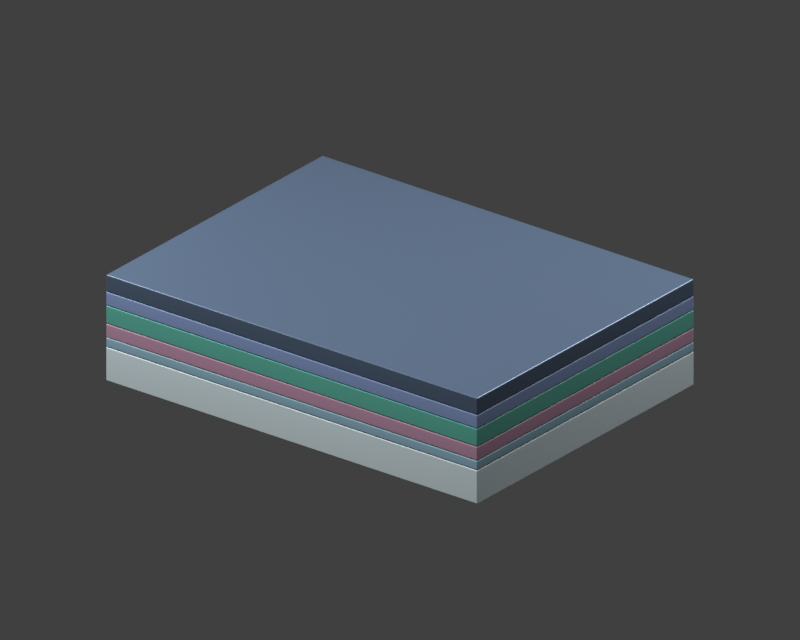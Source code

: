 # Source: device.blend  (saved by Blender 4.3.34; exported with 4.5.12 LTS)
import bpy
from mathutils import Matrix  # noqa: F401  (used for matrix-valued properties, if any)

bpy.ops.wm.read_factory_settings(use_empty=True)
scene = bpy.context.scene
scene.name = 'Scene'

# ---- collections
col_collection = bpy.data.collections.new('Collection'); scene.collection.children.link(col_collection)
col_assembled = bpy.data.collections.new('assembled'); scene.collection.children.link(col_assembled)
col_exploded = bpy.data.collections.new('exploded'); scene.collection.children.link(col_exploded)
col_exploded.hide_render = True

# ---- materials (node trees are filled in below, after node groups)
mat_glass = bpy.data.materials.new('Glass')
mat_glass.diffuse_color = (0.6654, 0.7758, 0.8148, 1.0)
mat_transparent_anode = bpy.data.materials.new('Transparent_anode')
mat_transparent_anode.diffuse_color = (0.2747, 0.4508, 0.5457, 1.0)
mat_hole_transport = bpy.data.materials.new('Hole_transport')
mat_hole_transport.diffuse_color = (0.4621, 0.2623, 0.3712, 1.0)
mat_emitter = bpy.data.materials.new('Emitter')
mat_emitter.diffuse_color = (0.09759, 0.3916, 0.3095, 1.0)
mat_electron_transport = bpy.data.materials.new('Electron_transport')
mat_electron_transport.diffuse_color = (0.2051, 0.2831, 0.491, 1.0)
mat_metal_cathode = bpy.data.materials.new('Metal_cathode')
mat_metal_cathode.diffuse_color = (0.09306, 0.1356, 0.2086, 1.0)

# ---- material node trees
mat_glass.use_nodes = True; mat_glass.node_tree.nodes.clear()
_N = mat_glass.node_tree.nodes; _L = mat_glass.node_tree.links
n0 = _N.new('ShaderNodeBsdfPrincipled'); n0.name = 'Principled BSDF'; n0.location = (10, 300)
n0.inputs[0].default_value = (0.6654, 0.7758, 0.8148, 1.0)
n0.inputs[2].default_value = 0.35
n1 = _N.new('ShaderNodeOutputMaterial'); n1.name = 'Material Output'; n1.location = (300, 300)
_L.new(n0.outputs[0], n1.inputs[0])
n1.is_active_output = True
mat_transparent_anode.use_nodes = True; mat_transparent_anode.node_tree.nodes.clear()
_N = mat_transparent_anode.node_tree.nodes; _L = mat_transparent_anode.node_tree.links
n0 = _N.new('ShaderNodeBsdfPrincipled'); n0.name = 'Principled BSDF'; n0.location = (10, 300)
n0.inputs[0].default_value = (0.2747, 0.4508, 0.5457, 1.0)
n0.inputs[2].default_value = 0.35
n1 = _N.new('ShaderNodeOutputMaterial'); n1.name = 'Material Output'; n1.location = (300, 300)
_L.new(n0.outputs[0], n1.inputs[0])
n1.is_active_output = True
mat_hole_transport.use_nodes = True; mat_hole_transport.node_tree.nodes.clear()
_N = mat_hole_transport.node_tree.nodes; _L = mat_hole_transport.node_tree.links
n0 = _N.new('ShaderNodeBsdfPrincipled'); n0.name = 'Principled BSDF'; n0.location = (10, 300)
n0.inputs[0].default_value = (0.4621, 0.2623, 0.3712, 1.0)
n0.inputs[2].default_value = 0.35
n1 = _N.new('ShaderNodeOutputMaterial'); n1.name = 'Material Output'; n1.location = (300, 300)
_L.new(n0.outputs[0], n1.inputs[0])
n1.is_active_output = True
mat_emitter.use_nodes = True; mat_emitter.node_tree.nodes.clear()
_N = mat_emitter.node_tree.nodes; _L = mat_emitter.node_tree.links
n0 = _N.new('ShaderNodeBsdfPrincipled'); n0.name = 'Principled BSDF'; n0.location = (10, 300)
n0.inputs[0].default_value = (0.09759, 0.3916, 0.3095, 1.0)
n0.inputs[2].default_value = 0.35
n1 = _N.new('ShaderNodeOutputMaterial'); n1.name = 'Material Output'; n1.location = (300, 300)
_L.new(n0.outputs[0], n1.inputs[0])
n1.is_active_output = True
mat_electron_transport.use_nodes = True; mat_electron_transport.node_tree.nodes.clear()
_N = mat_electron_transport.node_tree.nodes; _L = mat_electron_transport.node_tree.links
n0 = _N.new('ShaderNodeBsdfPrincipled'); n0.name = 'Principled BSDF'; n0.location = (10, 300)
n0.inputs[0].default_value = (0.2051, 0.2831, 0.491, 1.0)
n0.inputs[2].default_value = 0.35
n1 = _N.new('ShaderNodeOutputMaterial'); n1.name = 'Material Output'; n1.location = (300, 300)
_L.new(n0.outputs[0], n1.inputs[0])
n1.is_active_output = True
mat_metal_cathode.use_nodes = True; mat_metal_cathode.node_tree.nodes.clear()
_N = mat_metal_cathode.node_tree.nodes; _L = mat_metal_cathode.node_tree.links
n0 = _N.new('ShaderNodeBsdfPrincipled'); n0.name = 'Principled BSDF'; n0.location = (10, 300)
n0.inputs[0].default_value = (0.09306, 0.1356, 0.2086, 1.0)
n0.inputs[1].default_value = 0.35
n0.inputs[2].default_value = 0.35
n1 = _N.new('ShaderNodeOutputMaterial'); n1.name = 'Material Output'; n1.location = (300, 300)
_L.new(n0.outputs[0], n1.inputs[0])
n1.is_active_output = True

# ---- world
world_world = bpy.data.worlds.new('World'); scene.world = world_world
world_world.use_nodes = True; world_world.node_tree.nodes.clear()
_N = world_world.node_tree.nodes; _L = world_world.node_tree.links
n0 = _N.new('ShaderNodeOutputWorld'); n0.name = 'World Output'; n0.location = (300, 300)
n1 = _N.new('ShaderNodeBackground'); n1.name = 'Background'; n1.location = (10, 300)
n1.inputs[0].default_value = (0.05088, 0.05088, 0.05088, 1.0)
_L.new(n1.outputs[0], n0.inputs[0])
n0.is_active_output = True
world_world.color = (0.6, 0.6, 0.6)
world_world.sun_shadow_jitter_overblur = 0.0

# ---- cameras
cam_camera_001 = bpy.data.cameras.new('Camera.001')
cam_camera_001.type = 'ORTHO'
cam_camera_001.ortho_scale = 6.8

# ---- lights
light_area = bpy.data.lights.new('Area', 'AREA')
light_area.energy = 700.0
light_area.shape = 'DISK'
light_area.size = 5.0
light_area.size_y = 1.0
light_area_001 = bpy.data.lights.new('Area.001', 'AREA')
light_area_001.energy = 350.0
light_area_001.shape = 'DISK'
light_area_001.size = 4.0
light_area_001.size_y = 1.0
light_area_002 = bpy.data.lights.new('Area.002', 'AREA')
light_area_002.energy = 600.0
light_area_002.shape = 'DISK'
light_area_002.size = 4.0
light_area_002.size_y = 1.0

# ---- meshes
me_cube_001 = bpy.data.meshes.new('Cube.001')
me_cube_001.from_pydata([(-2.0, -1.5, -0.16), (-2.0, -1.5, 0.16), (-2.0, 1.5, -0.16), (-2.0, 1.5, 0.16), (2.0, -1.5, -0.16), (2.0, -1.5, 0.16), (2.0, 1.5, -0.16), (2.0, 1.5, 0.16)], [], [(0, 1, 3, 2), (2, 3, 7, 6), (6, 7, 5, 4), (4, 5, 1, 0), (2, 6, 4, 0), (7, 3, 1, 5)])
_uv = me_cube_001.uv_layers.new(name='UVMap')
_uv.uv.foreach_set('vector', [0.375, 0.0, 0.625, 0.0, 0.625, 0.25, 0.375, 0.25, 0.375, 0.25, 0.625, 0.25, 0.625, 0.5, 0.375, 0.5, 0.375, 0.5, 0.625, 0.5, 0.625, 0.75, 0.375, 0.75, 0.375, 0.75, 0.625, 0.75, 0.625, 1.0, 0.375, 1.0, 0.125, 0.5, 0.375, 0.5, 0.375, 0.75, 0.125, 0.75, 0.625, 0.5, 0.875, 0.5, 0.875, 0.75, 0.625, 0.75])
me_cube_001.materials.append(mat_glass)
me_cube_001.update()
me_cube_002 = bpy.data.meshes.new('Cube.002')
me_cube_002.from_pydata([(-2.0, -1.5, -0.045), (-2.0, -1.5, 0.045), (-2.0, 1.5, -0.045), (-2.0, 1.5, 0.045), (2.0, -1.5, -0.045), (2.0, -1.5, 0.045), (2.0, 1.5, -0.045), (2.0, 1.5, 0.045)], [], [(0, 1, 3, 2), (2, 3, 7, 6), (6, 7, 5, 4), (4, 5, 1, 0), (2, 6, 4, 0), (7, 3, 1, 5)])
_uv = me_cube_002.uv_layers.new(name='UVMap')
_uv.uv.foreach_set('vector', [0.375, 0.0, 0.625, 0.0, 0.625, 0.25, 0.375, 0.25, 0.375, 0.25, 0.625, 0.25, 0.625, 0.5, 0.375, 0.5, 0.375, 0.5, 0.625, 0.5, 0.625, 0.75, 0.375, 0.75, 0.375, 0.75, 0.625, 0.75, 0.625, 1.0, 0.375, 1.0, 0.125, 0.5, 0.375, 0.5, 0.375, 0.75, 0.125, 0.75, 0.625, 0.5, 0.875, 0.5, 0.875, 0.75, 0.625, 0.75])
me_cube_002.materials.append(mat_transparent_anode)
me_cube_002.update()
me_cube_003 = bpy.data.meshes.new('Cube.003')
me_cube_003.from_pydata([(-2.0, -1.5, -0.065), (-2.0, -1.5, 0.065), (-2.0, 1.5, -0.065), (-2.0, 1.5, 0.065), (2.0, -1.5, -0.065), (2.0, -1.5, 0.065), (2.0, 1.5, -0.065), (2.0, 1.5, 0.065)], [], [(0, 1, 3, 2), (2, 3, 7, 6), (6, 7, 5, 4), (4, 5, 1, 0), (2, 6, 4, 0), (7, 3, 1, 5)])
_uv = me_cube_003.uv_layers.new(name='UVMap')
_uv.uv.foreach_set('vector', [0.375, 0.0, 0.625, 0.0, 0.625, 0.25, 0.375, 0.25, 0.375, 0.25, 0.625, 0.25, 0.625, 0.5, 0.375, 0.5, 0.375, 0.5, 0.625, 0.5, 0.625, 0.75, 0.375, 0.75, 0.375, 0.75, 0.625, 0.75, 0.625, 1.0, 0.375, 1.0, 0.125, 0.5, 0.375, 0.5, 0.375, 0.75, 0.125, 0.75, 0.625, 0.5, 0.875, 0.5, 0.875, 0.75, 0.625, 0.75])
me_cube_003.materials.append(mat_hole_transport)
me_cube_003.update()
me_cube_004 = bpy.data.meshes.new('Cube.004')
me_cube_004.from_pydata([(-2.0, -1.5, -0.085), (-2.0, -1.5, 0.085), (-2.0, 1.5, -0.085), (-2.0, 1.5, 0.085), (2.0, -1.5, -0.085), (2.0, -1.5, 0.085), (2.0, 1.5, -0.085), (2.0, 1.5, 0.085)], [], [(0, 1, 3, 2), (2, 3, 7, 6), (6, 7, 5, 4), (4, 5, 1, 0), (2, 6, 4, 0), (7, 3, 1, 5)])
_uv = me_cube_004.uv_layers.new(name='UVMap')
_uv.uv.foreach_set('vector', [0.375, 0.0, 0.625, 0.0, 0.625, 0.25, 0.375, 0.25, 0.375, 0.25, 0.625, 0.25, 0.625, 0.5, 0.375, 0.5, 0.375, 0.5, 0.625, 0.5, 0.625, 0.75, 0.375, 0.75, 0.375, 0.75, 0.625, 0.75, 0.625, 1.0, 0.375, 1.0, 0.125, 0.5, 0.375, 0.5, 0.375, 0.75, 0.125, 0.75, 0.625, 0.5, 0.875, 0.5, 0.875, 0.75, 0.625, 0.75])
me_cube_004.materials.append(mat_emitter)
me_cube_004.update()
me_cube_005 = bpy.data.meshes.new('Cube.005')
me_cube_005.from_pydata([(-2.0, -1.5, -0.065), (-2.0, -1.5, 0.065), (-2.0, 1.5, -0.065), (-2.0, 1.5, 0.065), (2.0, -1.5, -0.065), (2.0, -1.5, 0.065), (2.0, 1.5, -0.065), (2.0, 1.5, 0.065)], [], [(0, 1, 3, 2), (2, 3, 7, 6), (6, 7, 5, 4), (4, 5, 1, 0), (2, 6, 4, 0), (7, 3, 1, 5)])
_uv = me_cube_005.uv_layers.new(name='UVMap')
_uv.uv.foreach_set('vector', [0.375, 0.0, 0.625, 0.0, 0.625, 0.25, 0.375, 0.25, 0.375, 0.25, 0.625, 0.25, 0.625, 0.5, 0.375, 0.5, 0.375, 0.5, 0.625, 0.5, 0.625, 0.75, 0.375, 0.75, 0.375, 0.75, 0.625, 0.75, 0.625, 1.0, 0.375, 1.0, 0.125, 0.5, 0.375, 0.5, 0.375, 0.75, 0.125, 0.75, 0.625, 0.5, 0.875, 0.5, 0.875, 0.75, 0.625, 0.75])
me_cube_005.materials.append(mat_electron_transport)
me_cube_005.update()
me_cube_006 = bpy.data.meshes.new('Cube.006')
me_cube_006.from_pydata([(-2.0, -1.5, -0.08), (-2.0, -1.5, 0.08), (-2.0, 1.5, -0.08), (-2.0, 1.5, 0.08), (2.0, -1.5, -0.08), (2.0, -1.5, 0.08), (2.0, 1.5, -0.08), (2.0, 1.5, 0.08)], [], [(0, 1, 3, 2), (2, 3, 7, 6), (6, 7, 5, 4), (4, 5, 1, 0), (2, 6, 4, 0), (7, 3, 1, 5)])
_uv = me_cube_006.uv_layers.new(name='UVMap')
_uv.uv.foreach_set('vector', [0.375, 0.0, 0.625, 0.0, 0.625, 0.25, 0.375, 0.25, 0.375, 0.25, 0.625, 0.25, 0.625, 0.5, 0.375, 0.5, 0.375, 0.5, 0.625, 0.5, 0.625, 0.75, 0.375, 0.75, 0.375, 0.75, 0.625, 0.75, 0.625, 1.0, 0.375, 1.0, 0.125, 0.5, 0.375, 0.5, 0.375, 0.75, 0.125, 0.75, 0.625, 0.5, 0.875, 0.5, 0.875, 0.75, 0.625, 0.75])
me_cube_006.materials.append(mat_metal_cathode)
me_cube_006.update()
me_cube_007 = bpy.data.meshes.new('Cube.007')
me_cube_007.from_pydata([(-2.0, -1.5, -0.16), (-2.0, -1.5, 0.16), (-2.0, 1.5, -0.16), (-2.0, 1.5, 0.16), (2.0, -1.5, -0.16), (2.0, -1.5, 0.16), (2.0, 1.5, -0.16), (2.0, 1.5, 0.16)], [], [(0, 1, 3, 2), (2, 3, 7, 6), (6, 7, 5, 4), (4, 5, 1, 0), (2, 6, 4, 0), (7, 3, 1, 5)])
_uv = me_cube_007.uv_layers.new(name='UVMap')
_uv.uv.foreach_set('vector', [0.375, 0.0, 0.625, 0.0, 0.625, 0.25, 0.375, 0.25, 0.375, 0.25, 0.625, 0.25, 0.625, 0.5, 0.375, 0.5, 0.375, 0.5, 0.625, 0.5, 0.625, 0.75, 0.375, 0.75, 0.375, 0.75, 0.625, 0.75, 0.625, 1.0, 0.375, 1.0, 0.125, 0.5, 0.375, 0.5, 0.375, 0.75, 0.125, 0.75, 0.625, 0.5, 0.875, 0.5, 0.875, 0.75, 0.625, 0.75])
me_cube_007.materials.append(mat_glass)
me_cube_007.update()
me_cube_008 = bpy.data.meshes.new('Cube.008')
me_cube_008.from_pydata([(-2.0, -1.5, -0.045), (-2.0, -1.5, 0.045), (-2.0, 1.5, -0.045), (-2.0, 1.5, 0.045), (2.0, -1.5, -0.045), (2.0, -1.5, 0.045), (2.0, 1.5, -0.045), (2.0, 1.5, 0.045)], [], [(0, 1, 3, 2), (2, 3, 7, 6), (6, 7, 5, 4), (4, 5, 1, 0), (2, 6, 4, 0), (7, 3, 1, 5)])
_uv = me_cube_008.uv_layers.new(name='UVMap')
_uv.uv.foreach_set('vector', [0.375, 0.0, 0.625, 0.0, 0.625, 0.25, 0.375, 0.25, 0.375, 0.25, 0.625, 0.25, 0.625, 0.5, 0.375, 0.5, 0.375, 0.5, 0.625, 0.5, 0.625, 0.75, 0.375, 0.75, 0.375, 0.75, 0.625, 0.75, 0.625, 1.0, 0.375, 1.0, 0.125, 0.5, 0.375, 0.5, 0.375, 0.75, 0.125, 0.75, 0.625, 0.5, 0.875, 0.5, 0.875, 0.75, 0.625, 0.75])
me_cube_008.materials.append(mat_transparent_anode)
me_cube_008.update()
me_cube_009 = bpy.data.meshes.new('Cube.009')
me_cube_009.from_pydata([(-2.0, -1.5, -0.065), (-2.0, -1.5, 0.065), (-2.0, 1.5, -0.065), (-2.0, 1.5, 0.065), (2.0, -1.5, -0.065), (2.0, -1.5, 0.065), (2.0, 1.5, -0.065), (2.0, 1.5, 0.065)], [], [(0, 1, 3, 2), (2, 3, 7, 6), (6, 7, 5, 4), (4, 5, 1, 0), (2, 6, 4, 0), (7, 3, 1, 5)])
_uv = me_cube_009.uv_layers.new(name='UVMap')
_uv.uv.foreach_set('vector', [0.375, 0.0, 0.625, 0.0, 0.625, 0.25, 0.375, 0.25, 0.375, 0.25, 0.625, 0.25, 0.625, 0.5, 0.375, 0.5, 0.375, 0.5, 0.625, 0.5, 0.625, 0.75, 0.375, 0.75, 0.375, 0.75, 0.625, 0.75, 0.625, 1.0, 0.375, 1.0, 0.125, 0.5, 0.375, 0.5, 0.375, 0.75, 0.125, 0.75, 0.625, 0.5, 0.875, 0.5, 0.875, 0.75, 0.625, 0.75])
me_cube_009.materials.append(mat_hole_transport)
me_cube_009.update()
me_cube_010 = bpy.data.meshes.new('Cube.010')
me_cube_010.from_pydata([(-2.0, -1.5, -0.085), (-2.0, -1.5, 0.085), (-2.0, 1.5, -0.085), (-2.0, 1.5, 0.085), (2.0, -1.5, -0.085), (2.0, -1.5, 0.085), (2.0, 1.5, -0.085), (2.0, 1.5, 0.085)], [], [(0, 1, 3, 2), (2, 3, 7, 6), (6, 7, 5, 4), (4, 5, 1, 0), (2, 6, 4, 0), (7, 3, 1, 5)])
_uv = me_cube_010.uv_layers.new(name='UVMap')
_uv.uv.foreach_set('vector', [0.375, 0.0, 0.625, 0.0, 0.625, 0.25, 0.375, 0.25, 0.375, 0.25, 0.625, 0.25, 0.625, 0.5, 0.375, 0.5, 0.375, 0.5, 0.625, 0.5, 0.625, 0.75, 0.375, 0.75, 0.375, 0.75, 0.625, 0.75, 0.625, 1.0, 0.375, 1.0, 0.125, 0.5, 0.375, 0.5, 0.375, 0.75, 0.125, 0.75, 0.625, 0.5, 0.875, 0.5, 0.875, 0.75, 0.625, 0.75])
me_cube_010.materials.append(mat_emitter)
me_cube_010.update()
me_cube_011 = bpy.data.meshes.new('Cube.011')
me_cube_011.from_pydata([(-2.0, -1.5, -0.065), (-2.0, -1.5, 0.065), (-2.0, 1.5, -0.065), (-2.0, 1.5, 0.065), (2.0, -1.5, -0.065), (2.0, -1.5, 0.065), (2.0, 1.5, -0.065), (2.0, 1.5, 0.065)], [], [(0, 1, 3, 2), (2, 3, 7, 6), (6, 7, 5, 4), (4, 5, 1, 0), (2, 6, 4, 0), (7, 3, 1, 5)])
_uv = me_cube_011.uv_layers.new(name='UVMap')
_uv.uv.foreach_set('vector', [0.375, 0.0, 0.625, 0.0, 0.625, 0.25, 0.375, 0.25, 0.375, 0.25, 0.625, 0.25, 0.625, 0.5, 0.375, 0.5, 0.375, 0.5, 0.625, 0.5, 0.625, 0.75, 0.375, 0.75, 0.375, 0.75, 0.625, 0.75, 0.625, 1.0, 0.375, 1.0, 0.125, 0.5, 0.375, 0.5, 0.375, 0.75, 0.125, 0.75, 0.625, 0.5, 0.875, 0.5, 0.875, 0.75, 0.625, 0.75])
me_cube_011.materials.append(mat_electron_transport)
me_cube_011.update()
me_cube_012 = bpy.data.meshes.new('Cube.012')
me_cube_012.from_pydata([(-2.0, -1.5, -0.08), (-2.0, -1.5, 0.08), (-2.0, 1.5, -0.08), (-2.0, 1.5, 0.08), (2.0, -1.5, -0.08), (2.0, -1.5, 0.08), (2.0, 1.5, -0.08), (2.0, 1.5, 0.08)], [], [(0, 1, 3, 2), (2, 3, 7, 6), (6, 7, 5, 4), (4, 5, 1, 0), (2, 6, 4, 0), (7, 3, 1, 5)])
_uv = me_cube_012.uv_layers.new(name='UVMap')
_uv.uv.foreach_set('vector', [0.375, 0.0, 0.625, 0.0, 0.625, 0.25, 0.375, 0.25, 0.375, 0.25, 0.625, 0.25, 0.625, 0.5, 0.375, 0.5, 0.375, 0.5, 0.625, 0.5, 0.625, 0.75, 0.375, 0.75, 0.375, 0.75, 0.625, 0.75, 0.625, 1.0, 0.375, 1.0, 0.125, 0.5, 0.375, 0.5, 0.375, 0.75, 0.125, 0.75, 0.625, 0.5, 0.875, 0.5, 0.875, 0.75, 0.625, 0.75])
me_cube_012.materials.append(mat_metal_cathode)
me_cube_012.update()

# ---- objects
ob_camera = bpy.data.objects.new('Camera', cam_camera_001)
ob_area = bpy.data.objects.new('Area', light_area)
ob_area_001 = bpy.data.objects.new('Area.001', light_area_001)
ob_area_002 = bpy.data.objects.new('Area.002', light_area_002)
ob_assembled_glass = bpy.data.objects.new('assembled_Glass', me_cube_001)
ob_assembled_transparent_anode = bpy.data.objects.new('assembled_Transparent_anode', me_cube_002)
ob_assembled_hole_transport = bpy.data.objects.new('assembled_Hole_transport', me_cube_003)
ob_assembled_emitter = bpy.data.objects.new('assembled_Emitter', me_cube_004)
ob_assembled_electron_transport = bpy.data.objects.new('assembled_Electron_transport', me_cube_005)
ob_assembled_metal_cathode = bpy.data.objects.new('assembled_Metal_cathode', me_cube_006)
ob_exploded_glass = bpy.data.objects.new('exploded_Glass', me_cube_007)
ob_exploded_transparent_anode = bpy.data.objects.new('exploded_Transparent_anode', me_cube_008)
ob_exploded_hole_transport = bpy.data.objects.new('exploded_Hole_transport', me_cube_009)
ob_exploded_emitter = bpy.data.objects.new('exploded_Emitter', me_cube_010)
ob_exploded_electron_transport = bpy.data.objects.new('exploded_Electron_transport', me_cube_011)
ob_exploded_metal_cathode = bpy.data.objects.new('exploded_Metal_cathode', me_cube_012)

# ---- transforms, parenting, visibility, modifiers, constraints
ob_camera.location = (7.0, -9.0, 6.0)
ob_camera.rotation_euler = (1.128, 2.144e-08, 0.661)
ob_area.location = (1.0, -4.0, 8.0)
ob_area.rotation_euler = (0.5201, 4.973e-08, 0.245)
ob_area_001.location = (-5.0, -2.0, 4.0)
ob_area_001.rotation_euler = (1.035, 5.497e-09, -1.19)
ob_area_002.location = (3.0, 5.0, 6.0)
ob_area_002.rotation_euler = (0.8425, 3.621e-08, 2.601)
ob_assembled_glass.location = (0.0, 0.0, 0.16)
_m = ob_assembled_glass.modifiers.new('small_edge_bevel', 'BEVEL')
_m.width = 0.012
_m.width_pct = 0.012
_m.segments = 3
_m = ob_assembled_glass.modifiers.new('weighted_normals', 'WEIGHTED_NORMAL')
ob_assembled_transparent_anode.location = (0.0, 0.0, 0.365)
_m = ob_assembled_transparent_anode.modifiers.new('small_edge_bevel', 'BEVEL')
_m.width = 0.012
_m.width_pct = 0.012
_m.segments = 3
_m = ob_assembled_transparent_anode.modifiers.new('weighted_normals', 'WEIGHTED_NORMAL')
ob_assembled_hole_transport.location = (0.0, 0.0, 0.475)
_m = ob_assembled_hole_transport.modifiers.new('small_edge_bevel', 'BEVEL')
_m.width = 0.012
_m.width_pct = 0.012
_m.segments = 3
_m = ob_assembled_hole_transport.modifiers.new('weighted_normals', 'WEIGHTED_NORMAL')
ob_assembled_emitter.location = (0.0, 0.0, 0.625)
_m = ob_assembled_emitter.modifiers.new('small_edge_bevel', 'BEVEL')
_m.width = 0.012
_m.width_pct = 0.012
_m.segments = 3
_m = ob_assembled_emitter.modifiers.new('weighted_normals', 'WEIGHTED_NORMAL')
ob_assembled_electron_transport.location = (0.0, 0.0, 0.775)
_m = ob_assembled_electron_transport.modifiers.new('small_edge_bevel', 'BEVEL')
_m.width = 0.012
_m.width_pct = 0.012
_m.segments = 3
_m = ob_assembled_electron_transport.modifiers.new('weighted_normals', 'WEIGHTED_NORMAL')
ob_assembled_metal_cathode.location = (0.0, 0.0, 0.92)
_m = ob_assembled_metal_cathode.modifiers.new('small_edge_bevel', 'BEVEL')
_m.width = 0.012
_m.width_pct = 0.012
_m.segments = 3
_m = ob_assembled_metal_cathode.modifiers.new('weighted_normals', 'WEIGHTED_NORMAL')
ob_exploded_glass.location = (0.0, 0.0, 0.16)
_m = ob_exploded_glass.modifiers.new('small_edge_bevel', 'BEVEL')
_m.width = 0.012
_m.width_pct = 0.012
_m.segments = 3
_m = ob_exploded_glass.modifiers.new('weighted_normals', 'WEIGHTED_NORMAL')
ob_exploded_transparent_anode.location = (0.0, 0.0, 0.745)
_m = ob_exploded_transparent_anode.modifiers.new('small_edge_bevel', 'BEVEL')
_m.width = 0.012
_m.width_pct = 0.012
_m.segments = 3
_m = ob_exploded_transparent_anode.modifiers.new('weighted_normals', 'WEIGHTED_NORMAL')
ob_exploded_hole_transport.location = (0.0, 0.0, 1.235)
_m = ob_exploded_hole_transport.modifiers.new('small_edge_bevel', 'BEVEL')
_m.width = 0.012
_m.width_pct = 0.012
_m.segments = 3
_m = ob_exploded_hole_transport.modifiers.new('weighted_normals', 'WEIGHTED_NORMAL')
ob_exploded_emitter.location = (0.0, 0.0, 1.765)
_m = ob_exploded_emitter.modifiers.new('small_edge_bevel', 'BEVEL')
_m.width = 0.012
_m.width_pct = 0.012
_m.segments = 3
_m = ob_exploded_emitter.modifiers.new('weighted_normals', 'WEIGHTED_NORMAL')
ob_exploded_electron_transport.location = (0.0, 0.0, 2.295)
_m = ob_exploded_electron_transport.modifiers.new('small_edge_bevel', 'BEVEL')
_m.width = 0.012
_m.width_pct = 0.012
_m.segments = 3
_m = ob_exploded_electron_transport.modifiers.new('weighted_normals', 'WEIGHTED_NORMAL')
ob_exploded_metal_cathode.location = (0.0, 0.0, 2.82)
_m = ob_exploded_metal_cathode.modifiers.new('small_edge_bevel', 'BEVEL')
_m.width = 0.012
_m.width_pct = 0.012
_m.segments = 3
_m = ob_exploded_metal_cathode.modifiers.new('weighted_normals', 'WEIGHTED_NORMAL')

# ---- collection membership
col_collection.objects.link(ob_camera)
col_collection.objects.link(ob_area)
col_collection.objects.link(ob_area_001)
col_collection.objects.link(ob_area_002)
col_assembled.objects.link(ob_assembled_glass)
col_assembled.objects.link(ob_assembled_transparent_anode)
col_assembled.objects.link(ob_assembled_hole_transport)
col_assembled.objects.link(ob_assembled_emitter)
col_assembled.objects.link(ob_assembled_electron_transport)
col_assembled.objects.link(ob_assembled_metal_cathode)
col_exploded.objects.link(ob_exploded_glass)
col_exploded.objects.link(ob_exploded_transparent_anode)
col_exploded.objects.link(ob_exploded_hole_transport)
col_exploded.objects.link(ob_exploded_emitter)
col_exploded.objects.link(ob_exploded_electron_transport)
col_exploded.objects.link(ob_exploded_metal_cathode)

# ---- scene / render settings (as saved in the file)
scene.camera = ob_camera
scene.frame_start = 1; scene.frame_end = 250; scene.frame_set(1)
scene.render.engine = 'CYCLES'
scene.render.resolution_x = 1000
scene.render.resolution_y = 800
scene.render.film_transparent = True
scene.cycles.use_denoising = False
scene.cycles.samples = 128
scene.view_settings.view_transform = 'Standard'
bpy.context.view_layer.update()
